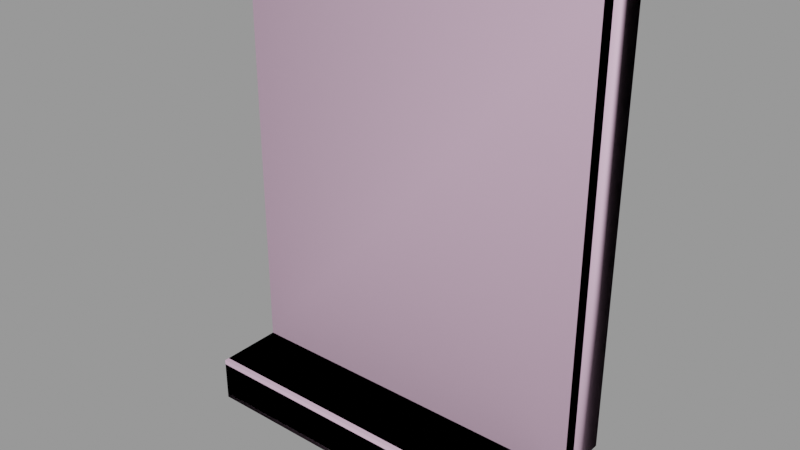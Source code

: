 # Source: window005.blend  (saved by Blender 2.92.15; exported with 4.5.12 LTS)
import bpy
from mathutils import Matrix  # noqa: F401  (used for matrix-valued properties, if any)

bpy.ops.wm.read_factory_settings(use_empty=True)
scene = bpy.context.scene
scene.name = 'window005.qc'

# ---- collections
col_window005 = bpy.data.collections.new('window005'); scene.collection.children.link(col_window005)

# ---- materials (node trees are filled in below, after node groups)
mat_window005 = bpy.data.materials.new('window005')
mat_window005.use_transparent_shadow = False
mat_window005.diffuse_color = (0.9933, 0.6879, 0.7228, 1.0)
mat_phy = bpy.data.materials.new('  phy')
mat_phy.use_transparent_shadow = False
mat_phy.diffuse_color = (0.7748, 0.5229, 0.6956, 1.0)

# ---- material node trees

# ---- meshes
me_window005_reference = bpy.data.meshes.new('window005_reference')
me_window005_reference.from_pydata([(-17.0, -5.25, -21.0), (-17.0, -1.5, 23.0), (-17.0, -5.25, 23.0), (-17.0, -1.5, -21.0), (20.0, -12.97, -26.0), (20.0, -4.5, -26.0), (20.0, -4.5, -21.0), (20.0, -13.5, -25.47), (20.0, -13.34, -25.84), (20.0, -13.5, -21.53), (20.0, -13.34, -21.16), (20.0, -12.97, -21.0), (20.0, -6.0, -21.0), (20.0, -6.0, 26.0), (20.0, -4.5, 26.0), (17.0, -1.5, -21.0), (15.0, -1.5, -19.0), (15.0, -1.5, 21.0), (17.0, -1.5, 23.0), (-15.0, -1.5, 21.0), (-15.0, -1.5, -19.0), (-20.0, -4.5, 26.0), (-20.0, -6.0, -21.0), (-20.0, -6.0, 26.0), (-20.0, -4.5, -21.0), (-20.0, -4.5, -26.0), (-20.0, -12.97, -21.0), (-20.0, -13.34, -21.16), (-20.0, -13.5, -21.53), (-20.0, -13.5, -25.47), (-20.0, -13.34, -25.84), (-20.0, -12.97, -26.0), (17.0, -5.25, 23.0), (17.0, -5.25, -21.0), (15.0, 0.0, 21.0), (15.0, 2e-06, -19.0), (-15.0, 0.0, -19.0), (-15.0, -2e-06, 21.0)], [], [(0, 1, 2), (0, 3, 1), (4, 5, 6), (4, 7, 8), (4, 9, 7), (4, 10, 9), (4, 11, 10), (4, 12, 11), (4, 6, 12), (6, 13, 12), (6, 14, 13), (3, 15, 16), (15, 17, 16), (15, 18, 17), (19, 17, 18), (19, 18, 1), (20, 19, 1), (20, 1, 3), (3, 16, 20), (21, 22, 23), (21, 24, 22), (25, 22, 24), (25, 26, 22), (25, 27, 26), (25, 28, 27), (25, 29, 28), (25, 30, 29), (25, 31, 30), (12, 32, 33), (12, 13, 32), (13, 2, 32), (13, 23, 2), (23, 0, 2), (23, 22, 0), (15, 3, 0), (15, 0, 22), (15, 22, 26), (26, 33, 15), (26, 12, 33), (26, 11, 12), (2, 18, 32), (2, 1, 18), (14, 23, 13), (14, 21, 23), (32, 15, 33), (32, 18, 15), (34, 16, 17), (34, 35, 16), (20, 35, 36), (20, 16, 35), (19, 36, 37), (19, 20, 36), (17, 37, 34), (17, 19, 37), (11, 27, 10), (11, 26, 27), (35, 37, 36), (35, 34, 37), (31, 8, 30), (31, 4, 8), (28, 10, 27), (28, 9, 10), (7, 30, 8), (7, 29, 30), (25, 4, 31), (25, 5, 4), (7, 28, 29), (7, 9, 28)])
me_window005_reference.polygons.foreach_set('use_smooth', [True] * 68)
_k = set([(0, 2), (0, 3), (0, 22), (1, 2), (1, 3), (1, 18), (2, 32), (3, 15), (4, 5), (4, 8), (4, 31), (7, 8), (7, 9), (7, 29), (8, 30), (9, 10), (9, 28), (10, 11), (10, 27), (11, 12), (11, 26), (12, 13), (12, 33), (13, 14), (13, 23), (15, 18), (15, 33), (16, 17), (16, 20), (16, 35), (17, 19), (17, 34), (18, 32), (19, 20), (19, 37), (20, 36), (21, 23), (22, 23), (22, 25), (22, 26), (25, 31), (26, 27), (27, 28), (28, 29), (29, 30), (30, 31), (32, 33), (34, 35), (34, 37), (35, 36), (36, 37)])
me_window005_reference.attributes.new('sharp_edge', 'BOOLEAN', 'EDGE').data.foreach_set('value', [ (min(e.vertices), max(e.vertices)) in _k for e in me_window005_reference.edges])
_uv = me_window005_reference.uv_layers.new(name='UVMap')
_uv.uv.foreach_set('vector', [0.3112, 0.4421, 0.3557, 0.9644, 0.3112, 0.9644, 0.3112, 0.4421, 0.3557, 0.4421, 0.3557, 0.9644, 0.3009, 0.3771, 0.4012, 0.3771, 0.4012, 0.4363, 0.3009, 0.3771, 0.2946, 0.3833, 0.2965, 0.3789, 0.3009, 0.3771, 0.2946, 0.43, 0.2946, 0.3833, 0.3009, 0.3771, 0.2965, 0.4344, 0.2946, 0.43, 0.3009, 0.3771, 0.3009, 0.4363, 0.2965, 0.4344, 0.3009, 0.3771, 0.3834, 0.4363, 0.3009, 0.4363, 0.3009, 0.3771, 0.4012, 0.4363, 0.3834, 0.4363, 0.4012, 0.4363, 0.3834, 0.9927, 0.3834, 0.4363, 0.4012, 0.4363, 0.4012, 0.9927, 0.3834, 0.9927, 0.5487, 0.4345, 0.9524, 0.4345, 0.9287, 0.4583, 0.9524, 0.4345, 0.9287, 0.9333, 0.9287, 0.4583, 0.9524, 0.4345, 0.9524, 0.9571, 0.9287, 0.9333, 0.5724, 0.9333, 0.9287, 0.9333, 0.9524, 0.9571, 0.5724, 0.9333, 0.9524, 0.9571, 0.5487, 0.9571, 0.5724, 0.4583, 0.5724, 0.9333, 0.5487, 0.9571, 0.5724, 0.4583, 0.5487, 0.9571, 0.5487, 0.4345, 0.5487, 0.4345, 0.9287, 0.4583, 0.5724, 0.4583, 0.4037, 0.9927, 0.4215, 0.4363, 0.4215, 0.9927, 0.4037, 0.9927, 0.4037, 0.4363, 0.4215, 0.4363, 0.4037, 0.3771, 0.4215, 0.4363, 0.4037, 0.4363, 0.4037, 0.3771, 0.504, 0.4363, 0.4215, 0.4363, 0.4037, 0.3771, 0.5084, 0.4344, 0.504, 0.4363, 0.4037, 0.3771, 0.5103, 0.43, 0.5084, 0.4344, 0.4037, 0.3771, 0.5103, 0.3833, 0.5103, 0.43, 0.4037, 0.3771, 0.5084, 0.3789, 0.5103, 0.3833, 0.4037, 0.3771, 0.504, 0.3771, 0.5084, 0.3789, 0.9881, 0.4345, 0.9524, 0.9571, 0.9524, 0.4345, 0.9881, 0.4345, 0.9881, 0.9927, 0.9524, 0.9571, 0.9881, 0.9927, 0.5487, 0.9571, 0.9524, 0.9571, 0.9881, 0.9927, 0.513, 0.9927, 0.5487, 0.9571, 0.513, 0.9927, 0.5487, 0.4345, 0.5487, 0.9571, 0.513, 0.9927, 0.513, 0.4345, 0.5487, 0.4345, 0.9461, 0.3494, 0.4228, 0.3494, 0.4228, 0.2917, 0.9461, 0.3494, 0.4228, 0.2917, 0.3766, 0.2801, 0.9461, 0.3494, 0.3766, 0.2801, 0.3766, 0.1728, 0.3766, 0.1728, 0.9461, 0.2917, 0.9461, 0.3494, 0.3766, 0.1728, 0.9923, 0.2801, 0.9461, 0.2917, 0.3766, 0.1728, 0.9923, 0.1728, 0.9923, 0.2801, 0.2149, 0.3816, 0.147, 0.9972, 0.2149, 0.9972, 0.2149, 0.3816, 0.147, 0.3816, 0.147, 0.9972, 0.2177, 0.9972, 0.2408, 0.3816, 0.2408, 0.9972, 0.2177, 0.9972, 0.2177, 0.3816, 0.2408, 0.3816, 0.2464, 0.9644, 0.2909, 0.4421, 0.2464, 0.4421, 0.2464, 0.9644, 0.2909, 0.9644, 0.2909, 0.4421, 0.3087, 0.9407, 0.2909, 0.4659, 0.2909, 0.9407, 0.3087, 0.9407, 0.3087, 0.4659, 0.2909, 0.4659, 0.4536, 0.3494, 0.9153, 0.3725, 0.4536, 0.3725, 0.4536, 0.3494, 0.9153, 0.3494, 0.9153, 0.3725, 0.3557, 0.9407, 0.3735, 0.4659, 0.3735, 0.9407, 0.3557, 0.9407, 0.3557, 0.4659, 0.3735, 0.4659, 0.147, 0.961, 0.1198, 0.4178, 0.1198, 0.961, 0.147, 0.961, 0.147, 0.4178, 0.1198, 0.4178, 0.9923, 0.1728, 0.3766, 0.1671, 0.9923, 0.1671, 0.9923, 0.1728, 0.3766, 0.1728, 0.3766, 0.1671, 0.9287, 0.4583, 0.5724, 0.9333, 0.5724, 0.4583, 0.9287, 0.4583, 0.9287, 0.9333, 0.5724, 0.9333, 0.9922, 0.1594, 0.3766, 0.1651, 0.9922, 0.1651, 0.9922, 0.1594, 0.3766, 0.1594, 0.3766, 0.1651, 0.513, 0.4282, 0.9881, 0.4326, 0.513, 0.4326, 0.513, 0.4282, 0.9881, 0.4282, 0.9881, 0.4326, 0.9881, 0.3815, 0.513, 0.3771, 0.9881, 0.3771, 0.9881, 0.3815, 0.513, 0.3815, 0.513, 0.3771, 0.9922, 0.02907, 0.3766, 0.1594, 0.9922, 0.1594, 0.9922, 0.02907, 0.3766, 0.02907, 0.3766, 0.1594, 0.9881, 0.3815, 0.513, 0.4282, 0.513, 0.3815, 0.9881, 0.3815, 0.9881, 0.4282, 0.513, 0.4282])
_uv.active_render = True
_uv = me_window005_reference.uv_layers.new(name='lightmap')
_uv.uv.foreach_set('vector', [0.8115, 0.002002, 0.752, 0.4696, 0.8115, 0.4696, 0.499, 0.6491, 0.499, 0.7049, 0.002002, 0.7049, 0.749, 0.5902, 0.749, 0.7049, 0.6895, 0.7049, 0.6895, 0.7269, 0.7177, 0.7152, 0.7177, 0.7269, 0.6885, 0.7259, 0.7167, 0.7142, 0.6885, 0.7142, 0.7646, 0.5902, 0.752, 0.7049, 0.7646, 0.7049, 0.7802, 0.5902, 0.7676, 0.7049, 0.7802, 0.7049, 0.6895, 0.5872, 0.8115, 0.4726, 0.8115, 0.5872, 0.751, 0.7039, 0.7636, 0.5892, 0.751, 0.5892, 0.499, 0.9432, 0.002002, 0.9696, 0.499, 0.9696, 0.498, 0.6481, 0.001001, 0.6481, 0.001001, 0.7039, 0.002002, 0.8814, 0.499, 0.8255, 0.499, 0.8814, 0.6895, 0.4696, 0.749, 0.002002, 0.749, 0.4696, 0.002002, 0.6461, 0.499, 0.5902, 0.499, 0.6461, 0.6865, 0.002002, 0.6865, 0.4696, 0.627, 0.4696, 0.499, 0.7637, 0.002002, 0.7637, 0.499, 0.7079, 0.6885, 0.4686, 0.6885, 0.001001, 0.748, 0.001001, 0.001001, 0.5892, 0.498, 0.5892, 0.001001, 0.6451, 0.6855, 0.001001, 0.626, 0.4686, 0.626, 0.001001, 0.499, 0.9726, 0.002002, 0.999, 0.499, 0.999, 0.498, 0.9716, 0.001001, 0.9716, 0.001001, 0.998, 0.7666, 0.7039, 0.7792, 0.5892, 0.7666, 0.5892, 0.8105, 0.4716, 0.6885, 0.5862, 0.6885, 0.4716, 0.502, 0.9916, 0.749, 0.9873, 0.749, 0.9916, 0.748, 0.9863, 0.501, 0.9863, 0.501, 0.9906, 0.6885, 0.7039, 0.6885, 0.5892, 0.748, 0.5892, 0.6895, 0.7122, 0.8115, 0.7122, 0.8115, 0.7079, 0.8105, 0.7069, 0.6885, 0.7069, 0.6885, 0.7112, 0.8105, 0.001001, 0.751, 0.4686, 0.751, 0.001001, 0.874, 0.002002, 0.8145, 0.4696, 0.874, 0.4696, 0.001001, 0.7627, 0.498, 0.7069, 0.001001, 0.7069, 0.002002, 0.8225, 0.499, 0.7667, 0.499, 0.8225, 0.873, 0.001001, 0.8135, 0.4686, 0.8135, 0.001001, 0.498, 0.9422, 0.001001, 0.9422, 0.001001, 0.9686, 0.5615, 0.4726, 0.5615, 0.9402, 0.502, 0.9402, 0.9365, 0.002002, 0.9365, 0.4696, 0.877, 0.4696, 0.624, 0.002002, 0.624, 0.4696, 0.502, 0.4696, 0.876, 0.4686, 0.876, 0.001001, 0.9355, 0.001001, 0.498, 0.7657, 0.001001, 0.8215, 0.001001, 0.7657, 0.501, 0.4686, 0.501, 0.001001, 0.623, 0.001001, 0.498, 0.8245, 0.001001, 0.8804, 0.001001, 0.8245, 0.5605, 0.4716, 0.501, 0.4716, 0.501, 0.9392, 0.499, 0.8844, 0.002002, 0.9108, 0.499, 0.9108, 0.498, 0.8834, 0.001001, 0.8834, 0.001001, 0.9098, 0.999, 0.002002, 0.9395, 0.4696, 0.999, 0.4696, 0.998, 0.001001, 0.9385, 0.001001, 0.9385, 0.4686, 0.499, 0.9138, 0.002002, 0.9402, 0.499, 0.9402, 0.498, 0.9128, 0.001001, 0.9128, 0.001001, 0.9392, 0.627, 0.9402, 0.6552, 0.4726, 0.6552, 0.9402, 0.626, 0.9392, 0.626, 0.4716, 0.6542, 0.4716, 0.999, 0.9432, 0.502, 0.9696, 0.999, 0.9696, 0.998, 0.9422, 0.501, 0.9422, 0.501, 0.9686, 0.6583, 0.9402, 0.6865, 0.4726, 0.6865, 0.9402, 0.6573, 0.9392, 0.6573, 0.4716, 0.6855, 0.4716, 0.8223, 0.9402, 0.8271, 0.4726, 0.8271, 0.9402, 0.502, 0.9843, 0.999, 0.9843, 0.999, 0.9799, 0.002002, 0.4696, 0.499, 0.002002, 0.499, 0.4696, 0.001001, 0.4686, 0.001001, 0.001001, 0.498, 0.001001, 0.501, 0.9833, 0.998, 0.9789, 0.501, 0.9789, 0.8193, 0.4726, 0.8193, 0.9402, 0.8145, 0.9402, 0.8261, 0.4716, 0.8213, 0.9392, 0.8213, 0.4716, 0.502, 0.9769, 0.999, 0.9769, 0.999, 0.9726, 0.501, 0.9759, 0.998, 0.9716, 0.501, 0.9716, 0.8135, 0.9392, 0.8135, 0.4716, 0.8183, 0.4716, 0.499, 0.4726, 0.002002, 0.5872, 0.499, 0.5872, 0.498, 0.4716, 0.001001, 0.4716, 0.001001, 0.5862, 0.624, 0.4726, 0.5645, 0.9402, 0.624, 0.9402, 0.623, 0.4716, 0.5635, 0.4716, 0.5635, 0.9392])
me_window005_reference.materials.append(mat_window005)
me_window005_reference.use_remesh_fix_poles = True
me_window005_reference.use_remesh_preserve_attributes = False
me_window005_reference.use_mirror_vertex_groups = False
me_window005_reference.update()
me_window005_reference.normals_split_custom_set([tuple(v) for v in zip(*[iter([1.0, 0.0, 0.0, 1.0, 0.0, 0.0, 1.0, 0.0, 0.0, 1.0, 0.0, 0.0, 1.0, 0.0, 0.0, 1.0, 0.0, 0.0, 1.0, 0.0, 0.0, 1.0, 0.0, 0.0, 1.0, 0.0, 0.0, 1.0, 0.0, 0.0, 1.0, 0.0, 0.0, 1.0, 0.0, 0.0, 1.0, 0.0, 0.0, 1.0, 0.0, 0.0, 1.0, 0.0, 0.0, 1.0, 0.0, 0.0, 1.0, 0.0, 0.0, 1.0, 0.0, 0.0, 1.0, 0.0, 0.0, 1.0, 0.0, 0.0, 1.0, 0.0, 0.0, 1.0, 0.0, 0.0, 1.0, 0.0, 0.0, 1.0, 0.0, 0.0, 1.0, 0.0, 0.0, 1.0, 0.0, 0.0, 1.0, 0.0, 0.0, 1.0, 0.0, 0.0, 1.0, 0.0, 0.0, 1.0, 0.0, 0.0, 1.0, 0.0, 0.0, 1.0, 0.0, 0.0, 1.0, 0.0, 0.0, 5.649e-08, -1.0, -1.694e-08, 7.4e-09, -1.0, 3.31e-08, 4.575e-09, -1.0, 3.12e-08, 7.4e-09, -1.0, 3.31e-08, 5.583e-08, -1.0, -2.178e-08, 4.575e-09, -1.0, 3.12e-08, 7.4e-09, -1.0, 3.31e-08, 5.649e-08, -1.0, -1.722e-08, 5.583e-08, -1.0, -2.178e-08, 4.575e-09, -1.0, 2.779e-08, 5.583e-08, -1.0, -2.178e-08, 5.649e-08, -1.0, -1.722e-08, 4.575e-09, -1.0, 2.779e-08, 5.649e-08, -1.0, -1.722e-08, 7.4e-09, -1.0, 2.959e-08, 5.583e-08, -1.0, -2.178e-08, 4.575e-09, -1.0, 2.779e-08, 7.4e-09, -1.0, 2.959e-08, 5.583e-08, -1.0, -2.178e-08, 7.4e-09, -1.0, 2.959e-08, 5.649e-08, -1.0, -1.694e-08, 5.649e-08, -1.0, -1.694e-08, 4.575e-09, -1.0, 3.12e-08, 5.583e-08, -1.0, -2.178e-08, -1.0, 0.0, 0.0, -1.0, 0.0, 0.0, -1.0, 0.0, 0.0, -1.0, 0.0, 0.0, -1.0, 0.0, 0.0, -1.0, 0.0, 0.0, -1.0, 0.0, 0.0, -1.0, 0.0, 0.0, -1.0, 0.0, 0.0, -1.0, 0.0, 0.0, -1.0, 0.0, 0.0, -1.0, 0.0, 0.0, -1.0, 0.0, 0.0, -1.0, 0.0, 0.0, -1.0, 0.0, 0.0, -1.0, 0.0, 0.0, -1.0, 0.0, 0.0, -1.0, 0.0, 0.0, -1.0, 0.0, 0.0, -1.0, 0.0, 0.0, -1.0, 0.0, 0.0, -1.0, 0.0, 0.0, -1.0, 0.0, 0.0, -1.0, 0.0, 0.0, -1.0, 0.0, 0.0, -1.0, 0.0, 0.0, -1.0, 0.0, 0.0, -0.2425, -0.9701, -2.913e-08, -0.1231, -0.9847, -0.1231, -0.2425, -0.9701, -2.804e-08, -0.2425, -0.9701, -2.913e-08, -0.1231, -0.9847, -0.1231, -0.1231, -0.9847, -0.1231, -0.1231, -0.9847, -0.1231, 0.1231, -0.9847, -0.1231, -0.1231, -0.9847, -0.1231, -0.1231, -0.9847, -0.1231, 0.1231, -0.9847, -0.1231, 0.1231, -0.9847, -0.1231, 0.1231, -0.9847, -0.1231, 0.2425, -0.9701, -5.147e-08, 0.1231, -0.9847, -0.1231, 0.1231, -0.9847, -0.1231, 0.2425, -0.9701, -5.249e-08, 0.2425, -0.9701, -5.147e-08, -2.189e-08, 0.0, 1.0, -1.197e-07, 0.0, 1.0, -3.914e-08, 0.0, 1.0, -2.189e-08, 0.0, 1.0, -3.914e-08, 0.0, 1.0, -1.103e-07, 0.0, 1.0, -2.189e-08, 0.0, 1.0, -1.103e-07, 0.0, 1.0, -8.368e-08, 0.0, 1.0, -8.368e-08, 0.0, 1.0, 0.0, 0.0, 1.0, -2.189e-08, 0.0, 1.0, -8.368e-08, 0.0, 1.0, 8.43e-08, 0.0, 1.0, 0.0, 0.0, 1.0, -8.368e-08, 0.0, 1.0, 1.095e-07, 0.0, 1.0, 8.43e-08, 0.0, 1.0, -1.217e-08, 0.0, -1.0, -9.152e-10, 0.0, -1.0, 0.0, 0.0, -1.0, -1.217e-08, 0.0, -1.0, -1.309e-08, 0.0, -1.0, -9.152e-10, 0.0, -1.0, 0.0, 0.0, 1.0, 0.0, 0.0, 1.0, 0.0, 0.0, 1.0, 0.0, 0.0, 1.0, 0.0, 0.0, 1.0, 0.0, 0.0, 1.0, -1.0, 0.0, 0.0, -1.0, 0.0, 0.0, -1.0, 0.0, 0.0, -1.0, 0.0, 0.0, -1.0, 0.0, 0.0, -1.0, 0.0, 0.0, -1.0, 0.0, 0.0, -1.0, 0.0, 0.0, -1.0, 0.0, 0.0, -1.0, 0.0, 0.0, -1.0, 0.0, 0.0, -1.0, 0.0, 0.0, 6.324e-09, 0.0, 1.0, 2.077e-10, 0.0, 1.0, 6.532e-09, 0.0, 1.0, 6.324e-09, 0.0, 1.0, 0.0, 0.0, 1.0, 2.077e-10, 0.0, 1.0, 1.0, 0.0, 0.0, 1.0, 0.0, 0.0, 1.0, 0.0, 0.0, 1.0, 0.0, 0.0, 1.0, 0.0, 0.0, 1.0, 0.0, 0.0, -1.649e-09, 0.0, -1.0, -5.417e-11, 0.0, -1.0, -1.704e-09, 0.0, -1.0, -1.649e-09, 0.0, -1.0, 0.0, 0.0, -1.0, -5.417e-11, 0.0, -1.0, 1.875e-08, -0.3957, 0.9184, 1.212e-10, -0.3957, 0.9184, 1.887e-08, -0.3957, 0.9184, 1.875e-08, -0.3957, 0.9184, 0.0, -0.3957, 0.9184, 1.212e-10, -0.3957, 0.9184, 6.667e-08, -1.0, -5e-08, 6.667e-08, -1.0, -5e-08, 6.667e-08, -1.0, -5e-08, 6.667e-08, -1.0, -5e-08, 6.667e-08, -1.0, -5e-08, 6.667e-08, -1.0, -5e-08, 1.875e-08, -0.3957, -0.9184, 1.212e-10, -0.3957, -0.9184, 1.887e-08, -0.3957, -0.9184, 1.875e-08, -0.3957, -0.9184, 0.0, -0.3957, -0.9184, 1.212e-10, -0.3957, -0.9184, 1.098e-08, -0.9184, 0.3957, 5.877e-08, -0.9184, 0.3957, 1.067e-08, -0.9184, 0.3957, 1.098e-08, -0.9184, 0.3957, 5.908e-08, -0.9184, 0.3957, 5.877e-08, -0.9184, 0.3957, 3.995e-08, -0.9184, -0.3957, 2.582e-10, -0.9184, -0.3957, 4.021e-08, -0.9184, -0.3957, 3.995e-08, -0.9184, -0.3957, 0.0, -0.9184, -0.3957, 2.582e-10, -0.9184, -0.3957, -1.953e-08, 0.0, -1.0, -2.991e-09, 0.0, -1.0, -2.252e-08, 0.0, -1.0, -1.953e-08, 0.0, -1.0, 0.0, 0.0, -1.0, -2.991e-09, 0.0, -1.0, 4.768e-08, -1.0, 0.0, 4.768e-08, -1.0, 0.0, 4.768e-08, -1.0, 0.0, 4.768e-08, -1.0, 0.0, 4.768e-08, -1.0, 0.0, 4.768e-08, -1.0, 0.0])] * 3)])
me_window005_physics = bpy.data.meshes.new('window005_physics')
me_window005_physics.from_pydata([(20.0, -6.0, 26.0), (20.0, 1e-06, -21.0), (20.0, 1e-06, 26.0), (20.0, -6.0, -21.0), (-20.0, -1e-06, 26.0), (-20.0, -6.0, 26.0), (-20.0, -6.0, -21.0), (-20.0, -1e-06, -21.0), (20.0, -4.5, -21.0), (20.0, -4.5, -26.0), (-20.0, -4.5, -26.0), (-20.0, -4.5, -21.0), (20.0, -13.5, -21.0), (20.0, -13.5, -26.0), (-20.0, -13.5, -26.0), (-20.0, -13.5, -21.0)], [], [(0, 1, 2), (0, 3, 1), (0, 4, 5), (0, 2, 4), (5, 6, 0), (0, 6, 3), (5, 4, 7), (5, 7, 6), (4, 2, 7), (7, 2, 1), (3, 6, 7), (3, 7, 1), (8, 9, 10), (8, 10, 11), (8, 12, 9), (12, 13, 9), (9, 14, 10), (14, 9, 13), (8, 11, 12), (11, 15, 12), (11, 10, 15), (15, 10, 14), (15, 13, 12), (15, 14, 13)])
me_window005_physics.polygons.foreach_set('use_smooth', [True] * 24)
_uv = me_window005_physics.uv_layers.new(name='UVMap')
_uv.uv.foreach_set('vector', [0.0, 0.0, 0.0, 0.0, 0.0, 0.0, 0.0, 0.0, 0.0, 0.0, 0.0, 0.0, 0.0, 0.0, 0.0, 0.0, 0.0, 0.0, 0.0, 0.0, 0.0, 0.0, 0.0, 0.0, 0.0, 0.0, 0.0, 0.0, 0.0, 0.0, 0.0, 0.0, 0.0, 0.0, 0.0, 0.0, 0.0, 0.0, 0.0, 0.0, 0.0, 0.0, 0.0, 0.0, 0.0, 0.0, 0.0, 0.0, 0.0, 0.0, 0.0, 0.0, 0.0, 0.0, 0.0, 0.0, 0.0, 0.0, 0.0, 0.0, 0.0, 0.0, 0.0, 0.0, 0.0, 0.0, 0.0, 0.0, 0.0, 0.0, 0.0, 0.0, 0.0, 0.0, 0.0, 0.0, 0.0, 0.0, 0.0, 0.0, 0.0, 0.0, 0.0, 0.0, 0.0, 0.0, 0.0, 0.0, 0.0, 0.0, 0.0, 0.0, 0.0, 0.0, 0.0, 0.0, 0.0, 0.0, 0.0, 0.0, 0.0, 0.0, 0.0, 0.0, 0.0, 0.0, 0.0, 0.0, 0.0, 0.0, 0.0, 0.0, 0.0, 0.0, 0.0, 0.0, 0.0, 0.0, 0.0, 0.0, 0.0, 0.0, 0.0, 0.0, 0.0, 0.0, 0.0, 0.0, 0.0, 0.0, 0.0, 0.0, 0.0, 0.0, 0.0, 0.0, 0.0, 0.0, 0.0, 0.0, 0.0, 0.0, 0.0, 0.0])
me_window005_physics.materials.append(mat_phy)
me_window005_physics.use_remesh_fix_poles = True
me_window005_physics.use_remesh_preserve_attributes = False
me_window005_physics.use_mirror_vertex_groups = False
me_window005_physics.update()
me_window005_physics.normals_split_custom_set([tuple(v) for v in zip(*[iter([0.9811, -0.1253, 0.1471, -0.9507, 0.1214, 0.2852, -0.9952, -0.06349, 0.07464, 0.9811, -0.1253, 0.1471, 0.9588, 0.2449, 0.1438, -0.9507, 0.1214, 0.2852, 0.9811, -0.1253, 0.1471, -0.9588, -0.2449, -0.1438, 0.9508, -0.1214, -0.2852, 0.9811, -0.1253, 0.1471, -0.9952, -0.06349, 0.07464, -0.9588, -0.2449, -0.1438, 0.9508, -0.1214, -0.2852, 0.9952, 0.06354, -0.07468, 0.9811, -0.1253, 0.1471, 0.9811, -0.1253, 0.1471, 0.9952, 0.06354, -0.07468, 0.9588, 0.2449, 0.1438, 0.9508, -0.1214, -0.2852, -0.9588, -0.2449, -0.1438, -0.9811, 0.1253, -0.1471, 0.9508, -0.1214, -0.2852, -0.9811, 0.1253, -0.1471, 0.9952, 0.06354, -0.07468, -0.9588, -0.2449, -0.1438, -0.9952, -0.06349, 0.07464, -0.9811, 0.1253, -0.1471, -0.9811, 0.1253, -0.1471, -0.9952, -0.06349, 0.07464, -0.9507, 0.1214, 0.2852, 0.9588, 0.2449, 0.1438, 0.9952, 0.06354, -0.07468, -0.9811, 0.1253, -0.1471, 0.9588, 0.2449, 0.1438, -0.9811, 0.1253, -0.1471, -0.9507, 0.1214, 0.2852, -0.7407, -0.6666, 0.08332, -0.2657, 0.9566, 0.1196, -0.7331, 0.6598, -0.165, -0.7407, -0.6666, 0.08332, -0.7331, 0.6598, -0.165, -0.2671, -0.9618, -0.06003, -0.7407, -0.6666, 0.08332, 0.2657, -0.9566, 0.1196, -0.2657, 0.9566, 0.1196, 0.2657, -0.9566, 0.1196, 0.7407, 0.6666, 0.08331, -0.2657, 0.9566, 0.1196, -0.2657, 0.9566, 0.1196, 0.2671, 0.9618, -0.06012, -0.7331, 0.6598, -0.165, 0.2671, 0.9618, -0.06012, -0.2657, 0.9566, 0.1196, 0.7407, 0.6666, 0.08331, -0.7407, -0.6666, 0.08332, -0.2671, -0.9618, -0.06003, 0.2657, -0.9566, 0.1196, -0.2671, -0.9618, -0.06003, 0.7331, -0.6598, -0.1649, 0.2657, -0.9566, 0.1196, -0.2671, -0.9618, -0.06003, -0.7331, 0.6598, -0.165, 0.7331, -0.6598, -0.1649, 0.7331, -0.6598, -0.1649, -0.7331, 0.6598, -0.165, 0.2671, 0.9618, -0.06012, 0.7331, -0.6598, -0.1649, 0.7407, 0.6666, 0.08331, 0.2657, -0.9566, 0.1196, 0.7331, -0.6598, -0.1649, 0.2671, 0.9618, -0.06012, 0.7407, 0.6666, 0.08331])] * 3)])
arm_window005_qc_skeleton = bpy.data.armatures.new('window005.qc_skeleton')  # bones are not reproduced

# ---- objects
ob_window005_qc_skeleton = bpy.data.objects.new('window005.qc_skeleton', arm_window005_qc_skeleton)
ob_window005_reference = bpy.data.objects.new('window005_reference', me_window005_reference)
ob_window005_physics = bpy.data.objects.new('window005_physics', me_window005_physics)

# ---- transforms, parenting, visibility, modifiers, constraints
ob_window005_qc_skeleton.location = (0.0, 0.0, 0.0)
ob_window005_qc_skeleton.show_in_front = True
ob_window005_qc_skeleton.lineart.crease_threshold = 0.0
ob_window005_reference.parent = ob_window005_qc_skeleton
ob_window005_reference.location = (0.0, 0.0, 0.0)
ob_window005_reference.lineart.crease_threshold = 0.0
_vg = ob_window005_reference.vertex_groups.new(name='static_prop')
_vg.add([0, 1, 2, 3, 4, 5, 6, 7, 8, 9, 10, 11, 12, 13, 14, 15, 16, 17, 18, 19, 20, 21, 22, 23, 24, 25, 26, 27, 28, 29, 30, 31, 32, 33, 34, 35, 36, 37], 1.0, 'REPLACE')
_m = ob_window005_reference.modifiers.new('Armature', 'ARMATURE')
_m.object = ob_window005_qc_skeleton
ob_window005_physics.parent = ob_window005_qc_skeleton
ob_window005_physics.location = (0.0, 0.0, 0.0)
ob_window005_physics.display_type = 'SOLID'
ob_window005_physics.show_wire = True
ob_window005_physics.lineart.crease_threshold = 0.0
_vg = ob_window005_physics.vertex_groups.new(name='static_prop')
_vg.add([0, 1, 2, 3, 4, 5, 6, 7, 8, 9, 10, 11, 12, 13, 14, 15], 1.0, 'REPLACE')
_m = ob_window005_physics.modifiers.new('Armature', 'ARMATURE')
_m.object = ob_window005_qc_skeleton

# ---- collection membership
scene.collection.objects.link(ob_window005_qc_skeleton)
scene.collection.objects.link(ob_window005_reference)
scene.collection.objects.link(ob_window005_physics)
col_window005.objects.link(ob_window005_qc_skeleton)
col_window005.objects.link(ob_window005_reference)
col_window005.objects.link(ob_window005_physics)

# ---- scene / render settings (as saved in the file)
scene.frame_start = 1; scene.frame_end = 250; scene.frame_set(0)
scene.render.engine = 'BLENDER_EEVEE_NEXT'
scene.cycles.use_denoising = False
scene.cycles.samples = 128
scene.cycles.sampling_pattern = 'TABULATED_SOBOL'
scene.cycles.use_adaptive_sampling = False
scene.cycles.use_light_tree = False
scene.view_settings.view_transform = 'Filmic'
bpy.context.view_layer.update()

# ---- added for rendering (the .blend has no active camera and no usable light): camera, sun + grey world if the file has none
cam_auto = bpy.data.cameras.new('AutoCamera')
cam_auto.lens = 50.0
cam_auto.sensor_width = 36.0
cam_auto.clip_end = 1087.59
ob_auto_camera = bpy.data.objects.new('AutoCamera', cam_auto)
scene.collection.objects.link(ob_auto_camera)
ob_auto_camera.location = (61.9711, -81.1153, 49.5768)
ob_auto_camera.rotation_euler = (1.09748, -7.21219e-08, 0.694738)
scene.camera = ob_auto_camera
light_auto_sun = bpy.data.lights.new('AutoSun', 'SUN')
light_auto_sun.energy = 3.0
light_auto_sun.angle = 0.0523599
ob_auto_sun = bpy.data.objects.new('AutoSun', light_auto_sun)
scene.collection.objects.link(ob_auto_sun)
ob_auto_sun.rotation_euler = (0.872665, 0.174533, 0.523599)
if scene.world is None:
    world_auto = bpy.data.worlds.new('AutoWorld')
    world_auto.color = (0.3, 0.3, 0.3)
    scene.world = world_auto
bpy.context.view_layer.update()
